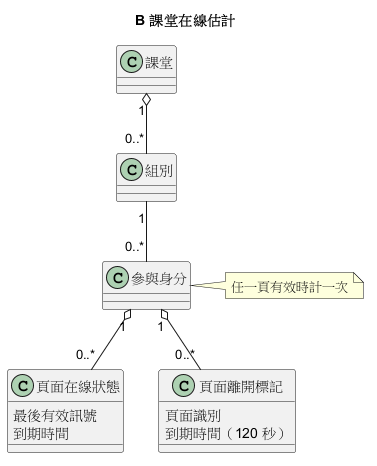

The diagram above was rendered by PlantUML. Its source (embedded in the PNG):
@startuml
title B 課堂在線估計
class 課堂
class 組別
class 參與身分
class 頁面在線狀態 {
  最後有效訊號
  到期時間
}
課堂 "1" o-- "0..*" 組別
組別 "1" -- "0..*" 參與身分
參與身分 "1" o-- "0..*" 頁面在線狀態
class 頁面離開標記 {
  頁面識別
  到期時間（120 秒）
}
參與身分 "1" o-- "0..*" 頁面離開標記
note right of 參與身分
任一頁有效時計一次
end note
@enduml